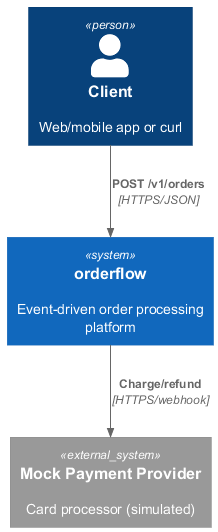

The diagram above was rendered by PlantUML. Its source (embedded in the PNG):
@startuml c4-level-1
!include https://raw.githubusercontent.com/plantuml-stdlib/C4-PlantUML/master/C4_Container.puml

Person(client, "Client", "Web/mobile app or curl")

System(orderflow, "orderflow", "Event-driven order processing platform")

System_Ext(payment_provider, "Mock Payment Provider", "Card processor (simulated)")

Rel(client, orderflow, "POST /v1/orders", "HTTPS/JSON")
Rel(orderflow, payment_provider, "Charge/refund", "HTTPS/webhook")

@enduml